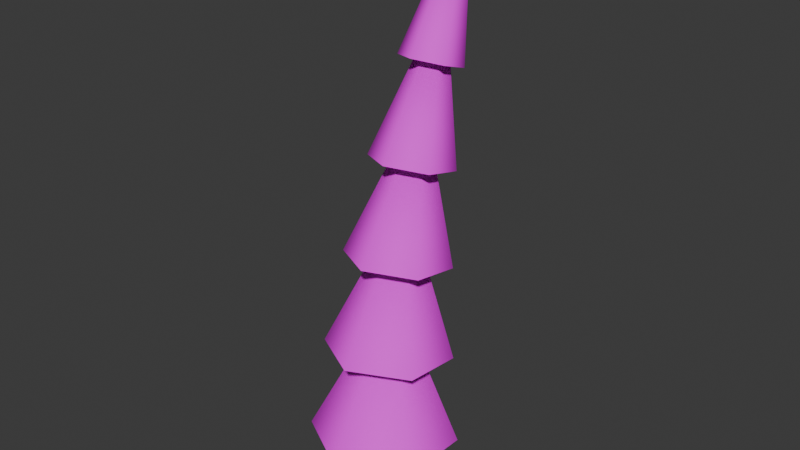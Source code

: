 # Source: Tree_2.blend  (saved by Blender 5.0.119; exported with 4.5.12 LTS)
import bpy
from mathutils import Matrix  # noqa: F401  (used for matrix-valued properties, if any)

bpy.ops.wm.read_factory_settings(use_empty=True)
scene = bpy.context.scene
scene.name = 'Scene'

# ---- collections
col_collection = bpy.data.collections.new('Collection'); scene.collection.children.link(col_collection)

# ---- images (referenced by path relative to the original .blend; pixels are not part of the script)
import os
ASSET_DIR = os.environ.get("B2B_ASSET_DIR", "")  # directory of the original .blend (textures are referenced by path, not embedded)
HERE = os.path.dirname(os.path.abspath(__file__))  # packed textures are extracted next to this script under _unpacked/

def load_image(name, relpath, width, height, colorspace="sRGB"):
    """Load a texture the original file referenced (path relative to the .blend, or extracted next to this script)."""
    p = next((c for c in (os.path.join(HERE, relpath), os.path.join(ASSET_DIR, relpath)) if relpath and os.path.exists(c)), "")
    if p:
        img = bpy.data.images.load(p, check_existing=True)
        img.name = name
    else:  # same state as the original file: an image datablock whose file is absent (Cycles renders it pink)
        img = bpy.data.images.new(name, width, height)
        img.source = "FILE"
        img.filepath = "//" + (relpath or name)
    img.colorspace_settings.name = colorspace
    return img
img_tree_png = load_image('Tree.png', 'Tree.png', 1024, 1024, 'sRGB')

# ---- materials (node trees are filled in below, after node groups)
mat_mat_tree = bpy.data.materials.new('Mat_tree')

# ---- material node trees
mat_mat_tree.use_nodes = True; mat_mat_tree.node_tree.nodes.clear()
_N = mat_mat_tree.node_tree.nodes; _L = mat_mat_tree.node_tree.links
n0 = _N.new('ShaderNodeBsdfPrincipled'); n0.name = 'Principled BSDF'; n0.location = (10, 300)
n0.inputs[2].default_value = 0.804
n1 = _N.new('ShaderNodeOutputMaterial'); n1.name = 'Material Output'; n1.location = (300, 300)
n2 = _N.new('ShaderNodeTexImage'); n2.name = 'Image Texture'; n2.location = (-440, 210)
n2.label = 'BASE COLOR'
n2.image = img_tree_png
_L.new(n0.outputs[0], n1.inputs[0])
_L.new(n2.outputs[0], n0.inputs[0])
n1.is_active_output = True

# ---- world
world_world = bpy.data.worlds.new('World'); scene.world = world_world
world_world.use_nodes = True; world_world.node_tree.nodes.clear()
_N = world_world.node_tree.nodes; _L = world_world.node_tree.links
n0 = _N.new('ShaderNodeOutputWorld'); n0.name = 'World Output'; n0.location = (200, 100)
n1 = _N.new('ShaderNodeBackground'); n1.name = 'Background'; n1.location = (-200, 100)
n1.inputs[0].default_value = (0.05088, 0.05088, 0.05088, 1.0)
_L.new(n1.outputs[0], n0.inputs[0])
n0.is_active_output = True
world_world.color = (0.05088, 0.05088, 0.05088)
world_world.sun_shadow_jitter_overblur = 0.0

# ---- meshes
me_tree_003_mat_tree_0 = bpy.data.meshes.new('Tree.003_Mat_tree_0')
me_tree_003_mat_tree_0.from_pydata([(-1.777e-07, 0.4115, 4.571), (-2.479e-07, 1.282, 5.955), (-0.271, 0.5603, 4.523), (-0.271, 0.8579, 4.426), (-2.051e-07, 1.007, 4.378), (0.271, 0.8579, 4.426), (0.271, 0.5603, 4.523), (-6.335e-08, 0.03464, 3.663), (-2.479e-07, 0.9188, 5.074), (-0.3662, 0.2396, 3.611), (-0.3662, 0.6494, 3.507), (-1.003e-07, 0.8544, 3.455), (0.3662, 0.6494, 3.507), (0.3662, 0.2396, 3.611), (5.105e-08, -0.2832, 2.725), (-1.702e-07, 0.6142, 4.171), (-0.4614, -0.02124, 2.677), (-0.4614, 0.5026, 2.58), (4.472e-09, 0.7646, 2.532), (0.4614, 0.5026, 2.58), (0.4614, -0.02124, 2.677), (1.654e-07, -0.5397, 1.761), (-6.565e-08, 0.3698, 3.25), (-0.5565, -0.2205, 1.724), (-0.5565, 0.4177, 1.649), (1.093e-07, 0.7368, 1.611), (0.5565, 0.4177, 1.649), (0.5565, -0.2205, 1.724), (2.798e-07, -0.7327, 0.7751), (3.672e-08, 0.1864, 2.315), (-0.6517, -0.357, 0.7559), (-0.6517, 0.3945, 0.7176), (2.14e-07, 0.7703, 0.6985), (0.6517, 0.3945, 0.7176), (0.6517, -0.357, 0.7559), (0.02549, 0.3, 3.274), (0.17, -0.09812, 2.973e-08), (0.17, 0.09812, -2.973e-08), (0.02549, 0.3, 3.274), (-0.17, -0.09812, 2.973e-08), (1.699e-07, -0.1962, 5.945e-08), (0.02549, 0.3, 3.274), (1.527e-07, 0.1962, -5.945e-08), (-0.17, 0.09812, -2.973e-08), (0.02549, 0.3, 3.274), (0.02549, 0.3, 3.274), (0.02549, 0.3, 3.274)], [], [(0, 1, 2), (3, 1, 4), (4, 1, 5), (6, 1, 0), (2, 1, 3), (5, 1, 6), (7, 8, 9), (10, 8, 11), (11, 8, 12), (13, 8, 7), (9, 8, 10), (12, 8, 13), (14, 15, 16), (17, 15, 18), (18, 15, 19), (20, 15, 14), (16, 15, 17), (19, 15, 20), (21, 22, 23), (24, 22, 25), (25, 22, 26), (27, 22, 21), (23, 22, 24), (26, 22, 27), (28, 29, 30), (31, 29, 32), (32, 29, 33), (34, 29, 28), (30, 29, 31), (33, 29, 34), (35, 36, 37), (38, 39, 40), (41, 42, 43), (44, 37, 42), (45, 40, 36), (46, 43, 39)])
me_tree_003_mat_tree_0.polygons.foreach_set('use_smooth', [True] * 36)
_uv = me_tree_003_mat_tree_0.uv_layers.new(name='UVMap')
_uv.uv.foreach_set('vector', [0.4345, 0.6819, 0.4388, 0.6818, 0.4343, 0.6819, 0.4342, 0.6818, 0.4388, 0.6818, 0.4342, 0.6817, 0.4342, 0.6817, 0.4388, 0.6818, 0.4345, 0.6817, 0.4346, 0.6818, 0.4388, 0.6818, 0.4345, 0.6819, 0.4343, 0.6819, 0.4388, 0.6818, 0.4342, 0.6818, 0.4345, 0.6817, 0.4388, 0.6818, 0.4346, 0.6818, 0.4318, 0.6819, 0.4361, 0.6818, 0.4317, 0.6819, 0.4317, 0.6818, 0.4361, 0.6818, 0.4317, 0.6817, 0.4317, 0.6817, 0.4361, 0.6818, 0.4318, 0.6817, 0.4319, 0.6818, 0.4361, 0.6818, 0.4318, 0.6819, 0.4317, 0.6819, 0.4361, 0.6818, 0.4317, 0.6818, 0.4318, 0.6817, 0.4361, 0.6818, 0.4319, 0.6818, 0.4291, 0.682, 0.4335, 0.6818, 0.4292, 0.6819, 0.4293, 0.6818, 0.4335, 0.6818, 0.4293, 0.6817, 0.4293, 0.6817, 0.4335, 0.6818, 0.4292, 0.6817, 0.4291, 0.6818, 0.4335, 0.6818, 0.4291, 0.682, 0.4292, 0.6819, 0.4335, 0.6818, 0.4293, 0.6818, 0.4292, 0.6817, 0.4335, 0.6818, 0.4291, 0.6818, 0.4264, 0.682, 0.4309, 0.6818, 0.4268, 0.682, 0.427, 0.6818, 0.4309, 0.6818, 0.4269, 0.6817, 0.4269, 0.6817, 0.4309, 0.6818, 0.4265, 0.6816, 0.4262, 0.6818, 0.4309, 0.6818, 0.4264, 0.682, 0.4268, 0.682, 0.4309, 0.6818, 0.427, 0.6818, 0.4265, 0.6816, 0.4309, 0.6818, 0.4262, 0.6818, 0.4236, 0.682, 0.4284, 0.6818, 0.4245, 0.682, 0.4249, 0.6818, 0.4284, 0.6818, 0.4246, 0.6816, 0.4246, 0.6816, 0.4284, 0.6818, 0.4238, 0.6816, 0.4232, 0.6818, 0.4284, 0.6818, 0.4236, 0.682, 0.4245, 0.682, 0.4284, 0.6818, 0.4249, 0.6818, 0.4238, 0.6816, 0.4284, 0.6818, 0.4232, 0.6818, 0.5412, 0.7469, 0.5411, 0.7497, 0.5411, 0.7497, 0.5422, 0.7469, 0.5424, 0.7497, 0.5417, 0.7497, 0.5417, 0.747, 0.5417, 0.7497, 0.5424, 0.7497, 0.5412, 0.7469, 0.5411, 0.7497, 0.5417, 0.7497, 0.5417, 0.7469, 0.5417, 0.7497, 0.5411, 0.7497, 0.5422, 0.7469, 0.5424, 0.7497, 0.5424, 0.7497])
me_tree_003_mat_tree_0.materials.append(mat_mat_tree)
me_tree_003_mat_tree_0.update()
me_tree_003_mat_tree_0.normals_split_custom_set([tuple(v) for v in zip(*[iter([-4.009e-07, -0.8464, 0.5325, -9.154e-07, 0.3593, 0.9332, -0.8382, -0.4065, 0.3635, -0.8604, 0.5095, 0.01122, -9.154e-07, 0.3593, 0.9332, -2.059e-07, 0.9851, -0.1719, -2.059e-07, 0.9851, -0.1719, -9.154e-07, 0.3593, 0.9332, 0.8604, 0.5095, 0.01122, 0.8382, -0.4065, 0.3635, -9.154e-07, 0.3593, 0.9332, -4.009e-07, -0.8464, 0.5325, -0.8382, -0.4065, 0.3635, -9.154e-07, 0.3593, 0.9332, -0.8604, 0.5095, 0.01122, 0.8604, 0.5095, 0.01122, -9.154e-07, 0.3593, 0.9332, 0.8382, -0.4065, 0.3635, 7.199e-08, -0.8474, 0.531, -1.2e-06, 0.2958, 0.9552, -0.8244, -0.4056, 0.3947, -0.8485, 0.5178, 0.1093, -1.2e-06, 0.2958, 0.9552, 4.666e-08, 0.9992, -0.03974, 4.666e-08, 0.9992, -0.03974, -1.2e-06, 0.2958, 0.9552, 0.8485, 0.5178, 0.1093, 0.8244, -0.4056, 0.3947, -1.2e-06, 0.2958, 0.9552, 7.199e-08, -0.8474, 0.531, -0.8244, -0.4056, 0.3947, -1.2e-06, 0.2958, 0.9552, -0.8485, 0.5178, 0.1093, 0.8485, 0.5178, 0.1093, -1.2e-06, 0.2958, 0.9552, 0.8244, -0.4056, 0.3947, -1.707e-07, -0.8497, 0.5273, 5.577e-08, 0.2307, 0.973, -0.8079, -0.4097, 0.4236, -0.8334, 0.513, 0.2057, 5.577e-08, 0.2307, 0.973, 2.376e-08, 0.9958, 0.09131, 2.376e-08, 0.9958, 0.09131, 5.577e-08, 0.2307, 0.973, 0.8334, 0.513, 0.2057, 0.8079, -0.4097, 0.4236, 5.577e-08, 0.2307, 0.973, -1.707e-07, -0.8497, 0.5273, -0.8079, -0.4097, 0.4236, 5.577e-08, 0.2307, 0.973, -0.8334, 0.513, 0.2057, 0.8334, 0.513, 0.2057, 5.577e-08, 0.2307, 0.973, 0.8079, -0.4097, 0.4236, -7.422e-08, -0.8535, 0.5212, 0.0, 0.1644, 0.9864, -0.7892, -0.4185, 0.4495, -0.8156, 0.4959, 0.2982, 0.0, 0.1644, 0.9864, 4.832e-08, 0.9758, 0.2185, 4.832e-08, 0.9758, 0.2185, 0.0, 0.1644, 0.9864, 0.8156, 0.4959, 0.2982, 0.7892, -0.4185, 0.4495, 0.0, 0.1644, 0.9864, -7.422e-08, -0.8535, 0.5212, -0.7892, -0.4185, 0.4495, 0.0, 0.1644, 0.9864, -0.8156, 0.4959, 0.2982, 0.8156, 0.4959, 0.2982, 0.0, 0.1644, 0.9864, 0.7892, -0.4185, 0.4495, 5.014e-08, -0.8587, 0.5125, 9.096e-08, 0.09704, 0.9953, -0.7687, -0.4319, 0.4718, -0.7956, 0.4673, 0.3854, 9.096e-08, 0.09704, 0.9953, 2.454e-08, 0.9406, 0.3396, 2.454e-08, 0.9406, 0.3396, 9.096e-08, 0.09704, 0.9953, 0.7956, 0.4673, 0.3854, 0.7687, -0.4319, 0.4718, 9.096e-08, 0.09704, 0.9953, 5.014e-08, -0.8587, 0.5125, -0.7687, -0.4319, 0.4718, 9.096e-08, 0.09704, 0.9953, -0.7956, 0.4673, 0.3854, 0.7956, 0.4673, 0.3854, 9.096e-08, 0.09704, 0.9953, 0.7687, -0.4319, 0.4718, 0.007667, 0.09107, 0.9958, 0.8488, -0.519, 0.1006, 0.8777, 0.4791, 0.009164, 0.007685, 0.09108, 0.9958, -0.849, -0.5161, 0.1135, -0.002268, -0.9887, 0.1499, 0.007626, 0.09093, 0.9958, -0.00251, 0.9995, -0.03165, -0.8786, 0.4771, 0.02303, 0.007653, 0.09096, 0.9958, 0.8777, 0.4791, 0.009164, -0.002503, 0.9995, -0.03163, 0.00774, 0.09109, 0.9958, -0.00224, -0.9887, 0.1499, 0.8489, -0.519, 0.1005, 0.007753, 0.09098, 0.9958, -0.8786, 0.477, 0.02303, -0.849, -0.5161, 0.1134])] * 3)])

# ---- objects
ob_tree_003_mat_tree_0 = bpy.data.objects.new('Tree.003_Mat_tree_0', me_tree_003_mat_tree_0)

# ---- transforms, parenting, visibility, modifiers, constraints
ob_tree_003_mat_tree_0.location = (0.0, 0.0, 0.0)
ob_tree_003_mat_tree_0.rotation_mode = 'QUATERNION'
ob_tree_003_mat_tree_0.rotation_quaternion = (1.0, 0.0, 0.0, 0.0)

# ---- collection membership
col_collection.objects.link(ob_tree_003_mat_tree_0)

# ---- scene / render settings (as saved in the file)
scene.frame_start = 1; scene.frame_end = 250; scene.frame_set(1)
scene.render.engine = 'BLENDER_EEVEE_NEXT'
scene.render.bake_bias = 0.0
scene.render.bake_samples = 0
scene.cycles.sampling_pattern = 'TABULATED_SOBOL'
scene.eevee.use_volume_custom_range = False
bpy.context.view_layer.update()

# ---- added for rendering (the .blend has no active camera and no usable light): camera, sun
cam_auto = bpy.data.cameras.new('AutoCamera')
cam_auto.lens = 50.0
cam_auto.sensor_width = 36.0
cam_auto.clip_end = 1000.0
ob_auto_camera = bpy.data.objects.new('AutoCamera', cam_auto)
scene.collection.objects.link(ob_auto_camera)
ob_auto_camera.location = (5.94008, -6.85345, 7.72949)
ob_auto_camera.rotation_euler = (1.09748, -7.21219e-08, 0.694738)
scene.camera = ob_auto_camera
light_auto_sun = bpy.data.lights.new('AutoSun', 'SUN')
light_auto_sun.energy = 3.0
light_auto_sun.angle = 0.0523599
ob_auto_sun = bpy.data.objects.new('AutoSun', light_auto_sun)
scene.collection.objects.link(ob_auto_sun)
ob_auto_sun.rotation_euler = (0.872665, 0.174533, 0.523599)
bpy.context.view_layer.update()
